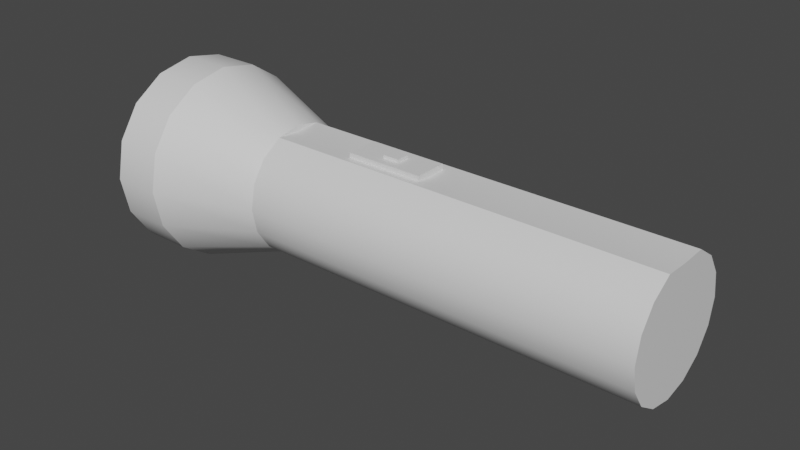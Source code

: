 # Source: Torch.blend  (saved by Blender 2.91.10; exported with 4.5.12 LTS)
import bpy
from mathutils import Matrix  # noqa: F401  (used for matrix-valued properties, if any)

bpy.ops.wm.read_factory_settings(use_empty=True)
scene = bpy.context.scene
scene.name = 'Scene'

# ---- collections
col_collection = bpy.data.collections.new('Collection'); scene.collection.children.link(col_collection)

# ---- materials (node trees are filled in below, after node groups)
mat_torch = bpy.data.materials.new('Torch')
mat_torch.use_transparent_shadow = False
mat_glass = bpy.data.materials.new('Glass')
mat_glass.use_transparent_shadow = False

# ---- material node trees
mat_torch.use_nodes = True; mat_torch.node_tree.nodes.clear()
_N = mat_torch.node_tree.nodes; _L = mat_torch.node_tree.links
n0 = _N.new('ShaderNodeBsdfPrincipled'); n0.name = 'Principled BSDF'; n0.location = (10, 300)
n0.distribution = 'GGX'
n0.subsurface_method = 'BURLEY'
n0.inputs[3].default_value = 1.45
n0.inputs[27].default_value = (0.0, 0.0, 0.0, 1.0)
n0.inputs[28].default_value = 1.0
n1 = _N.new('ShaderNodeOutputMaterial'); n1.name = 'Material Output'; n1.location = (300, 300)
_L.new(n0.outputs[0], n1.inputs[0])
n1.is_active_output = True
mat_glass.use_nodes = True; mat_glass.node_tree.nodes.clear()
_N = mat_glass.node_tree.nodes; _L = mat_glass.node_tree.links
n0 = _N.new('ShaderNodeBsdfPrincipled'); n0.name = 'Principled BSDF'; n0.location = (10, 300)
n0.distribution = 'GGX'
n0.subsurface_method = 'BURLEY'
n0.inputs[3].default_value = 1.45
n0.inputs[27].default_value = (0.0, 0.0, 0.0, 1.0)
n0.inputs[28].default_value = 1.0
n1 = _N.new('ShaderNodeOutputMaterial'); n1.name = 'Material Output'; n1.location = (300, 300)
_L.new(n0.outputs[0], n1.inputs[0])
n1.is_active_output = True

# ---- world
world_world = bpy.data.worlds.new('World'); scene.world = world_world
world_world.use_nodes = True; world_world.node_tree.nodes.clear()
_N = world_world.node_tree.nodes; _L = world_world.node_tree.links
n0 = _N.new('ShaderNodeOutputWorld'); n0.name = 'World Output'; n0.location = (300, 300)
n1 = _N.new('ShaderNodeBackground'); n1.name = 'Background'; n1.location = (10, 300)
n1.inputs[0].default_value = (0.05088, 0.05088, 0.05088, 1.0)
_L.new(n1.outputs[0], n0.inputs[0])
n0.is_active_output = True
world_world.color = (0.05088, 0.05088, 0.05088)
world_world.use_sun_shadow = False
world_world.sun_shadow_jitter_overblur = 0.0

# ---- meshes
me_cylinder = bpy.data.meshes.new('Cylinder')
me_cylinder.from_pydata([(0.1021, 0.0331, 1.182e-09), (-0.1021, 0.0331, 3.598e-09), (0.1021, 0.03058, 0.01267), (-0.1021, 0.03058, 0.01267), (0.1021, 0.0234, 0.0234), (-0.1021, 0.0234, 0.0234), (0.1021, 0.01267, 0.03058), (-0.1021, 0.01267, 0.03058), (0.1021, -8.578e-09, 0.03006), (-0.1021, -2.871e-09, 0.0331), (0.1021, -0.01267, 0.03058), (-0.1021, -0.01267, 0.03058), (0.1021, -0.0234, 0.0234), (-0.1021, -0.0234, 0.0234), (0.1021, -0.03058, 0.01267), (-0.1021, -0.03058, 0.01267), (0.1021, -0.0331, -4.654e-09), (-0.1021, -0.0331, -1.456e-11), (0.1021, -0.03058, -0.01267), (-0.1021, -0.03058, -0.01267), (0.1021, -0.0234, -0.0234), (-0.1021, -0.0234, -0.0234), (0.1021, -0.01267, -0.03058), (-0.1021, -0.01267, -0.03058), (0.1021, 3.769e-09, -0.0331), (-0.1021, 8.95e-09, -0.0331), (0.1021, 0.01267, -0.03058), (-0.1021, 0.01267, -0.03058), (0.1021, 0.0234, -0.0234), (-0.1021, 0.0234, -0.0234), (0.1021, 0.03058, -0.01267), (-0.1021, 0.03058, -0.01267), (-0.1788, 0.05107, 3.549e-08), (-0.1788, 0.04719, 0.01955), (-0.1788, 0.03611, 0.03611), (-0.1788, 0.01955, 0.04719), (-0.1788, 1.132e-08, 0.05107), (-0.1788, -0.01955, 0.04719), (-0.1788, -0.03611, 0.03611), (-0.1788, -0.04719, 0.01955), (-0.1788, -0.05107, 3.244e-08), (-0.1788, -0.04719, -0.01955), (-0.1788, -0.03611, -0.03611), (-0.1788, -0.01955, -0.04719), (-0.1788, 2.789e-08, -0.05107), (-0.1788, 0.01955, -0.04719), (-0.1788, 0.03611, -0.03611), (-0.1788, 0.04719, -0.01955), (-0.1532, 0.03611, 0.03611), (-0.1532, 0.01955, 0.04719), (-0.1532, -0.04719, 0.01955), (-0.1532, -0.05107, 3.244e-08), (-0.1532, 0.05107, 3.549e-08), (-0.1532, 0.04719, 0.01955), (-0.1532, 2.789e-08, -0.05107), (-0.1532, 0.01955, -0.04719), (-0.1532, -0.01955, 0.04719), (-0.1532, -0.03611, 0.03611), (-0.1532, -0.03611, -0.03611), (-0.1532, -0.01955, -0.04719), (-0.1532, 0.04719, -0.01955), (-0.1532, 1.132e-08, 0.05107), (-0.1532, -0.04719, -0.01955), (-0.1532, 0.03611, -0.03611), (-0.061, -0.008537, 0.0159), (-0.061, -0.008537, 0.03297), (-0.061, 0.008537, 0.0159), (-0.061, 0.008537, 0.03297), (-0.02072, -0.008537, 0.0159), (-0.02072, -0.008537, 0.03297), (-0.02072, 0.008537, 0.0159), (-0.02072, 0.008537, 0.03297), (-0.04505, -0.003491, 0.02405), (-0.04505, -0.003491, 0.03456), (-0.04505, 0.003491, 0.02405), (-0.04505, 0.003491, 0.03456), (-0.03667, -0.003491, 0.02405), (-0.03667, -0.003491, 0.03456), (-0.03667, 0.003491, 0.02405), (-0.03667, 0.003491, 0.03456), (-0.1021, -2.871e-09, 0.03006), (-0.1788, 0.03459, 0.01433), (-0.1788, 0.03743, 3.483e-08), (-0.1788, 0.02647, 0.02647), (-0.1788, 0.01433, 0.03459), (-0.1788, 1.348e-08, 0.03743), (-0.1788, -0.01433, 0.03459), (-0.1788, -0.02647, 0.02647), (-0.1788, -0.03459, 0.01433), (-0.1788, -0.03743, 3.259e-08), (-0.1788, -0.03459, -0.01433), (-0.1788, -0.02647, -0.02647), (-0.1788, -0.01433, -0.03459), (-0.1788, 2.562e-08, -0.03743), (-0.1788, 0.01433, -0.03459), (-0.1788, 0.02647, -0.02647), (-0.1788, 0.03459, -0.01433), (-0.1295, 0.02228, 0.00923), (-0.1295, 0.02412, 3.475e-08), (-0.1295, 0.01705, 0.01705), (-0.1295, 0.00923, 0.02228), (-0.1295, 1.518e-08, 0.02412), (-0.1295, -0.00923, 0.02228), (-0.1295, -0.01705, 0.01705), (-0.1295, -0.02228, 0.00923), (-0.1295, -0.02412, 3.332e-08), (-0.1295, -0.02228, -0.00923), (-0.1295, -0.01705, -0.01705), (-0.1295, -0.00923, -0.02228), (-0.1295, 2.301e-08, -0.02412), (-0.1295, 0.00923, -0.02228), (-0.1295, 0.01705, -0.01705), (-0.1295, 0.02228, -0.00923), (-0.1788, 0.03459, 0.01433), (-0.1788, 0.03743, 3.483e-08), (-0.1788, 0.02647, 0.02647), (-0.1788, 0.01433, 0.03459), (-0.1788, 1.348e-08, 0.03743), (-0.1788, -0.01433, 0.03459), (-0.1788, -0.02647, 0.02647), (-0.1788, -0.03459, 0.01433), (-0.1788, -0.03743, 3.259e-08), (-0.1788, -0.03459, -0.01433), (-0.1788, -0.02647, -0.02647), (-0.1788, -0.01433, -0.03459), (-0.1788, 2.562e-08, -0.03743), (-0.1788, 0.01433, -0.03459), (-0.1788, 0.02647, -0.02647), (-0.1788, 0.03459, -0.01433)], [], [(0, 1, 3, 2), (2, 3, 5, 4), (4, 5, 7, 6), (6, 7, 80, 8), (8, 80, 11, 10), (10, 11, 13, 12), (12, 13, 15, 14), (14, 15, 17, 16), (16, 17, 19, 18), (18, 19, 21, 20), (20, 21, 23, 22), (22, 23, 25, 24), (24, 25, 27, 26), (26, 27, 29, 28), (49, 48, 34, 35), (28, 29, 31, 30), (30, 31, 1, 0), (0, 2, 4, 6, 8, 10, 12, 14, 16, 18, 20, 22, 24, 26, 28, 30), (47, 46, 95, 96), (51, 50, 39, 40), (53, 52, 32, 33), (55, 54, 44, 45), (57, 56, 37, 38), (59, 58, 42, 43), (52, 60, 47, 32), (61, 49, 35, 36), (62, 51, 40, 41), (63, 55, 45, 46), (48, 53, 33, 34), (50, 57, 38, 39), (54, 59, 43, 44), (56, 61, 36, 37), (58, 62, 41, 42), (60, 63, 46, 47), (31, 29, 63, 60), (21, 19, 62, 58), (11, 9, 61, 56), (25, 23, 59, 54), (15, 13, 57, 50), (5, 3, 53, 48), (29, 27, 55, 63), (19, 17, 51, 62), (9, 7, 49, 61), (1, 31, 60, 52), (23, 21, 58, 59), (13, 11, 56, 57), (27, 25, 54, 55), (3, 1, 52, 53), (17, 15, 50, 51), (7, 5, 48, 49), (64, 65, 67, 66), (66, 67, 71, 70), (70, 71, 69, 68), (68, 69, 65, 64), (71, 67, 65, 69), (72, 73, 75, 74), (74, 75, 79, 78), (78, 79, 77, 76), (76, 77, 73, 72), (79, 75, 73, 77), (7, 9, 11, 80), (95, 94, 110, 111), (40, 39, 88, 89), (33, 32, 82, 81), (32, 47, 96, 82), (41, 40, 89, 90), (34, 33, 81, 83), (42, 41, 90, 91), (35, 34, 83, 84), (43, 42, 91, 92), (36, 35, 84, 85), (44, 43, 92, 93), (37, 36, 85, 86), (45, 44, 93, 94), (38, 37, 86, 87), (46, 45, 94, 95), (39, 38, 87, 88), (97, 98, 112, 111, 110, 109, 108, 107, 106, 105, 104, 103, 102, 101, 100, 99), (88, 87, 103, 104), (96, 95, 111, 112), (89, 88, 104, 105), (81, 82, 98, 97), (82, 96, 112, 98), (90, 89, 105, 106), (83, 81, 97, 99), (91, 90, 106, 107), (84, 83, 99, 100), (92, 91, 107, 108), (85, 84, 100, 101), (93, 92, 108, 109), (86, 85, 101, 102), (94, 93, 109, 110), (87, 86, 102, 103), (113, 114, 128, 127, 126, 125, 124, 123, 122, 121, 120, 119, 118, 117, 116, 115)])
me_cylinder.polygons.foreach_set('use_smooth', [1, 1, 1, 1, 1, 1, 1, 1, 1, 1, 1, 1, 1, 1, 1, 1, 1, 1, 1, 1, 1, 1, 1, 1, 1, 1, 1, 1, 1, 1, 1, 1, 1, 1, 1, 1, 1, 1, 1, 1, 1, 1, 1, 1, 1, 1, 1, 1, 1, 1, 0, 0, 0, 0, 0, 0, 0, 0, 0, 0, 1, 1, 1, 1, 1, 1, 1, 1, 1, 1, 1, 1, 1, 1, 1, 1, 1, 1, 1, 1, 1, 1, 1, 1, 1, 1, 1, 1, 1, 1, 1, 1, 1, 0])
me_cylinder.polygons.foreach_set('material_index', [0, 0, 0, 0, 0, 0, 0, 0, 0, 0, 0, 0, 0, 0, 0, 0, 0, 0, 0, 0, 0, 0, 0, 0, 0, 0, 0, 0, 0, 0, 0, 0, 0, 0, 0, 0, 0, 0, 0, 0, 0, 0, 0, 0, 0, 0, 0, 0, 0, 0, 0, 0, 0, 0, 0, 0, 0, 0, 0, 0, 0, 0, 0, 0, 0, 0, 0, 0, 0, 0, 0, 0, 0, 0, 0, 0, 0, 0, 0, 0, 0, 0, 0, 0, 0, 0, 0, 0, 0, 0, 0, 0, 0, 1])
_k = set([(0, 2), (0, 30), (1, 3), (1, 31), (2, 4), (3, 5), (4, 6), (5, 7), (6, 7), (6, 8), (7, 9), (7, 80), (8, 10), (9, 11), (10, 11), (10, 12), (11, 13), (11, 80), (12, 14), (13, 15), (14, 16), (15, 17), (16, 18), (17, 19), (18, 20), (19, 21), (20, 22), (21, 23), (22, 24), (23, 25), (24, 26), (25, 27), (26, 28), (27, 29), (28, 30), (29, 31), (32, 33), (32, 47), (33, 34), (34, 35), (35, 36), (36, 37), (37, 38), (38, 39), (39, 40), (40, 41), (41, 42), (42, 43), (43, 44), (44, 45), (45, 46), (46, 47), (48, 49), (48, 53), (49, 61), (50, 51), (50, 57), (51, 62), (52, 53), (52, 60), (54, 55), (54, 59), (55, 63), (56, 57), (56, 61), (58, 59), (58, 62), (60, 63), (81, 82), (81, 83), (82, 96), (83, 84), (84, 85), (85, 86), (86, 87), (87, 88), (88, 89), (89, 90), (90, 91), (91, 92), (92, 93), (93, 94), (94, 95), (95, 96), (97, 98), (97, 99), (98, 112), (99, 100), (100, 101), (101, 102), (102, 103), (103, 104), (104, 105), (105, 106), (106, 107), (107, 108), (108, 109), (109, 110), (110, 111), (111, 112), (113, 114), (113, 115), (114, 128), (115, 116), (116, 117), (117, 118), (118, 119), (119, 120), (120, 121), (121, 122), (122, 123), (123, 124), (124, 125), (125, 126), (126, 127), (127, 128)])
me_cylinder.attributes.new('sharp_edge', 'BOOLEAN', 'EDGE').data.foreach_set('value', [ (min(e.vertices), max(e.vertices)) in _k for e in me_cylinder.edges])
_uv = me_cylinder.uv_layers.new(name='UVMap')
_uv.uv.foreach_set('vector', [1.0, 0.5, 1.0, 1.0, 0.9375, 1.0, 0.9375, 0.5, 0.9375, 0.5, 0.9375, 1.0, 0.875, 1.0, 0.875, 0.5, 0.875, 0.5, 0.875, 1.0, 0.8125, 1.0, 0.8125, 0.5, 0.8125, 0.5, 0.8125, 1.0, 0.75, 1.0, 0.75, 0.5, 0.75, 0.5, 0.75, 1.0, 0.6875, 1.0, 0.6875, 0.5, 0.6875, 0.5, 0.6875, 1.0, 0.625, 1.0, 0.625, 0.5, 0.625, 0.5, 0.625, 1.0, 0.5625, 1.0, 0.5625, 0.5, 0.5625, 0.5, 0.5625, 1.0, 0.5, 1.0, 0.5, 0.5, 0.5, 0.5, 0.5, 1.0, 0.4375, 1.0, 0.4375, 0.5, 0.4375, 0.5, 0.4375, 1.0, 0.375, 1.0, 0.375, 0.5, 0.375, 0.5, 0.375, 1.0, 0.3125, 1.0, 0.3125, 0.5, 0.3125, 0.5, 0.3125, 1.0, 0.25, 1.0, 0.25, 0.5, 0.25, 0.5, 0.25, 1.0, 0.1875, 1.0, 0.1875, 0.5, 0.1875, 0.5, 0.1875, 1.0, 0.125, 1.0, 0.125, 0.5, 0.8125, 1.0, 0.875, 1.0, 0.875, 1.0, 0.8125, 1.0, 0.125, 0.5, 0.125, 1.0, 0.0625, 1.0, 0.0625, 0.5, 0.0625, 0.5, 0.0625, 1.0, 0.0, 1.0, 0.0, 0.5, 0.75, 0.49, 0.8418, 0.4717, 0.9197, 0.4197, 0.9717, 0.3418, 0.99, 0.25, 0.9717, 0.1582, 0.9197, 0.08029, 0.8418, 0.02827, 0.75, 0.01, 0.6582, 0.02827, 0.5803, 0.08029, 0.5283, 0.1582, 0.51, 0.25, 0.5283, 0.3418, 0.5803, 0.4197, 0.6582, 0.4717, 0.0625, 1.0, 0.125, 1.0, 0.125, 1.0, 0.0625, 1.0, 0.5, 1.0, 0.5625, 1.0, 0.5625, 1.0, 0.5, 1.0, 0.9375, 1.0, 1.0, 1.0, 1.0, 1.0, 0.9375, 1.0, 0.1875, 1.0, 0.25, 1.0, 0.25, 1.0, 0.1875, 1.0, 0.625, 1.0, 0.6875, 1.0, 0.6875, 1.0, 0.625, 1.0, 0.3125, 1.0, 0.375, 1.0, 0.375, 1.0, 0.3125, 1.0, 0.0, 1.0, 0.0625, 1.0, 0.0625, 1.0, 0.0, 1.0, 0.75, 1.0, 0.8125, 1.0, 0.8125, 1.0, 0.75, 1.0, 0.4375, 1.0, 0.5, 1.0, 0.5, 1.0, 0.4375, 1.0, 0.125, 1.0, 0.1875, 1.0, 0.1875, 1.0, 0.125, 1.0, 0.875, 1.0, 0.9375, 1.0, 0.9375, 1.0, 0.875, 1.0, 0.5625, 1.0, 0.625, 1.0, 0.625, 1.0, 0.5625, 1.0, 0.25, 1.0, 0.3125, 1.0, 0.3125, 1.0, 0.25, 1.0, 0.6875, 1.0, 0.75, 1.0, 0.75, 1.0, 0.6875, 1.0, 0.375, 1.0, 0.4375, 1.0, 0.4375, 1.0, 0.375, 1.0, 0.0625, 1.0, 0.125, 1.0, 0.125, 1.0, 0.0625, 1.0, 0.0625, 1.0, 0.125, 1.0, 0.125, 1.0, 0.0625, 1.0, 0.375, 1.0, 0.4375, 1.0, 0.4375, 1.0, 0.375, 1.0, 0.6875, 1.0, 0.75, 1.0, 0.75, 1.0, 0.6875, 1.0, 0.25, 1.0, 0.3125, 1.0, 0.3125, 1.0, 0.25, 1.0, 0.5625, 1.0, 0.625, 1.0, 0.625, 1.0, 0.5625, 1.0, 0.875, 1.0, 0.9375, 1.0, 0.9375, 1.0, 0.875, 1.0, 0.125, 1.0, 0.1875, 1.0, 0.1875, 1.0, 0.125, 1.0, 0.4375, 1.0, 0.5, 1.0, 0.5, 1.0, 0.4375, 1.0, 0.75, 1.0, 0.8125, 1.0, 0.8125, 1.0, 0.75, 1.0, 0.0, 1.0, 0.0625, 1.0, 0.0625, 1.0, 0.0, 1.0, 0.3125, 1.0, 0.375, 1.0, 0.375, 1.0, 0.3125, 1.0, 0.625, 1.0, 0.6875, 1.0, 0.6875, 1.0, 0.625, 1.0, 0.1875, 1.0, 0.25, 1.0, 0.25, 1.0, 0.1875, 1.0, 0.9375, 1.0, 1.0, 1.0, 1.0, 1.0, 0.9375, 1.0, 0.5, 1.0, 0.5625, 1.0, 0.5625, 1.0, 0.5, 1.0, 0.8125, 1.0, 0.875, 1.0, 0.875, 1.0, 0.8125, 1.0, 0.375, 0.0, 0.625, 0.0, 0.625, 0.25, 0.375, 0.25, 0.375, 0.25, 0.625, 0.25, 0.625, 0.5, 0.375, 0.5, 0.375, 0.5, 0.625, 0.5, 0.625, 0.75, 0.375, 0.75, 0.375, 0.75, 0.625, 0.75, 0.625, 1.0, 0.375, 1.0, 0.625, 0.5, 0.875, 0.5, 0.875, 0.75, 0.625, 0.75, 0.375, 0.0, 0.625, 0.0, 0.625, 0.25, 0.375, 0.25, 0.375, 0.25, 0.625, 0.25, 0.625, 0.5, 0.375, 0.5, 0.375, 0.5, 0.625, 0.5, 0.625, 0.75, 0.375, 0.75, 0.375, 0.75, 0.625, 0.75, 0.625, 1.0, 0.375, 1.0, 0.625, 0.5, 0.875, 0.5, 0.875, 0.75, 0.625, 0.75, 0.8125, 1.0, 0.75, 1.0, 0.6875, 1.0, 0.75, 1.0, 0.125, 1.0, 0.1875, 1.0, 0.1875, 1.0, 0.125, 1.0, 0.5, 1.0, 0.5625, 1.0, 0.5625, 1.0, 0.5, 1.0, 0.9375, 1.0, 1.0, 1.0, 1.0, 1.0, 0.9375, 1.0, 0.0, 1.0, 0.0625, 1.0, 0.0625, 1.0, 0.0, 1.0, 0.4375, 1.0, 0.5, 1.0, 0.5, 1.0, 0.4375, 1.0, 0.875, 1.0, 0.9375, 1.0, 0.9375, 1.0, 0.875, 1.0, 0.375, 1.0, 0.4375, 1.0, 0.4375, 1.0, 0.375, 1.0, 0.8125, 1.0, 0.875, 1.0, 0.875, 1.0, 0.8125, 1.0, 0.3125, 1.0, 0.375, 1.0, 0.375, 1.0, 0.3125, 1.0, 0.75, 1.0, 0.8125, 1.0, 0.8125, 1.0, 0.75, 1.0, 0.25, 1.0, 0.3125, 1.0, 0.3125, 1.0, 0.25, 1.0, 0.6875, 1.0, 0.75, 1.0, 0.75, 1.0, 0.6875, 1.0, 0.1875, 1.0, 0.25, 1.0, 0.25, 1.0, 0.1875, 1.0, 0.625, 1.0, 0.6875, 1.0, 0.6875, 1.0, 0.625, 1.0, 0.125, 1.0, 0.1875, 1.0, 0.1875, 1.0, 0.125, 1.0, 0.5625, 1.0, 0.625, 1.0, 0.625, 1.0, 0.5625, 1.0, 0.3418, 0.4717, 0.25, 0.49, 0.1582, 0.4717, 0.08029, 0.4197, 0.02827, 0.3418, 0.01, 0.25, 0.02827, 0.1582, 0.08029, 0.08029, 0.1582, 0.02827, 0.25, 0.01, 0.3418, 0.02827, 0.4197, 0.08029, 0.4717, 0.1582, 0.49, 0.25, 0.4717, 0.3418, 0.4197, 0.4197, 0.5625, 1.0, 0.625, 1.0, 0.625, 1.0, 0.5625, 1.0, 0.0625, 1.0, 0.125, 1.0, 0.125, 1.0, 0.0625, 1.0, 0.5, 1.0, 0.5625, 1.0, 0.5625, 1.0, 0.5, 1.0, 0.9375, 1.0, 1.0, 1.0, 1.0, 1.0, 0.9375, 1.0, 0.0, 1.0, 0.0625, 1.0, 0.0625, 1.0, 0.0, 1.0, 0.4375, 1.0, 0.5, 1.0, 0.5, 1.0, 0.4375, 1.0, 0.875, 1.0, 0.9375, 1.0, 0.9375, 1.0, 0.875, 1.0, 0.375, 1.0, 0.4375, 1.0, 0.4375, 1.0, 0.375, 1.0, 0.8125, 1.0, 0.875, 1.0, 0.875, 1.0, 0.8125, 1.0, 0.3125, 1.0, 0.375, 1.0, 0.375, 1.0, 0.3125, 1.0, 0.75, 1.0, 0.8125, 1.0, 0.8125, 1.0, 0.75, 1.0, 0.25, 1.0, 0.3125, 1.0, 0.3125, 1.0, 0.25, 1.0, 0.6875, 1.0, 0.75, 1.0, 0.75, 1.0, 0.6875, 1.0, 0.1875, 1.0, 0.25, 1.0, 0.25, 1.0, 0.1875, 1.0, 0.625, 1.0, 0.6875, 1.0, 0.6875, 1.0, 0.625, 1.0, 0.0, 0.0, 0.0, 0.0, 0.0, 0.0, 0.0, 0.0, 0.0, 0.0, 0.0, 0.0, 0.0, 0.0, 0.0, 0.0, 0.0, 0.0, 0.0, 0.0, 0.0, 0.0, 0.0, 0.0, 0.0, 0.0, 0.0, 0.0, 0.0, 0.0, 0.0, 0.0])
me_cylinder.materials.append(mat_torch)
me_cylinder.materials.append(mat_glass)
me_cylinder.use_remesh_fix_poles = True
me_cylinder.use_remesh_preserve_attributes = False
me_cylinder.use_mirror_vertex_groups = False
me_cylinder.update()

# ---- objects
ob_torch = bpy.data.objects.new('Torch', me_cylinder)

# ---- transforms, parenting, visibility, modifiers, constraints
ob_torch.location = (0.0, 0.0, 0.0)
ob_torch.lineart.crease_threshold = 0.0
_m = ob_torch.modifiers.new('EdgeSplit', 'EDGE_SPLIT')

# ---- collection membership
col_collection.objects.link(ob_torch)

# ---- scene / render settings (as saved in the file)
scene.frame_start = 1; scene.frame_end = 250; scene.frame_set(1)
scene.render.engine = 'BLENDER_EEVEE_NEXT'
scene.cycles.use_denoising = False
scene.cycles.samples = 128
scene.cycles.sampling_pattern = 'TABULATED_SOBOL'
scene.cycles.use_adaptive_sampling = False
scene.cycles.use_light_tree = False
scene.view_settings.view_transform = 'Filmic'
bpy.context.view_layer.update()

# ---- added for rendering (the .blend has no active camera and no usable light): camera, sun
cam_auto = bpy.data.cameras.new('AutoCamera')
cam_auto.lens = 50.0
cam_auto.sensor_width = 36.0
cam_auto.clip_end = 1000.0
ob_auto_camera = bpy.data.objects.new('AutoCamera', cam_auto)
scene.collection.objects.link(ob_auto_camera)
ob_auto_camera.location = (0.253949, -0.350705, 0.233804)
ob_auto_camera.rotation_euler = (1.09748, -7.21219e-08, 0.694738)
scene.camera = ob_auto_camera
light_auto_sun = bpy.data.lights.new('AutoSun', 'SUN')
light_auto_sun.energy = 3.0
light_auto_sun.angle = 0.0523599
ob_auto_sun = bpy.data.objects.new('AutoSun', light_auto_sun)
scene.collection.objects.link(ob_auto_sun)
ob_auto_sun.rotation_euler = (0.872665, 0.174533, 0.523599)
bpy.context.view_layer.update()
